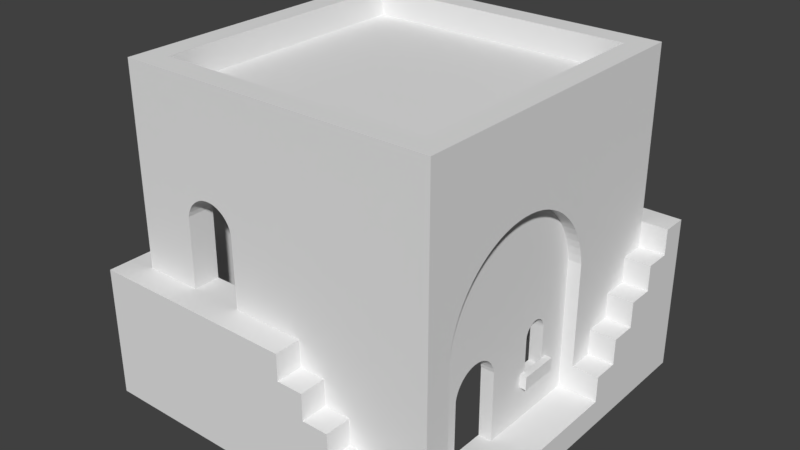 # Source: lvl1.blend  (saved by Blender 2.79.0; exported with 4.5.12 LTS)
import bpy
from mathutils import Matrix  # noqa: F401  (used for matrix-valued properties, if any)

bpy.ops.wm.read_factory_settings(use_empty=True)
scene = bpy.context.scene
scene.name = 'Scene'

# ---- collections
col_collection_1 = bpy.data.collections.new('Collection 1'); scene.collection.children.link(col_collection_1)

# ---- world
world_world = bpy.data.worlds.new('World'); scene.world = world_world
world_world.color = (0.05088, 0.05088, 0.05088)
world_world.use_sun_shadow = False
world_world.sun_shadow_jitter_overblur = 0.0
world_world.cycles.sampling_method = 'MANUAL'

# ---- meshes
me_lvl1_v3 = bpy.data.meshes.new('Lvl1 V3')
me_lvl1_v3.from_pydata([(-3.0, 13.0, -10.0), (1.0, 13.0, -10.0), (-3.0, 13.0, -11.0), (1.0, 13.0, -11.0), (1.0, 12.5, -12.0), (1.0, 12.5, -11.0), (-3.0, 12.5, -11.0), (-3.0, 12.5, -12.0), (-2.973, 19.33, -12.0), (-2.973, 19.33, -10.0), (-2.892, 19.65, -12.0), (-2.892, 19.65, -10.0), (-2.759, 19.95, -12.0), (-2.759, 19.95, -10.0), (-2.578, 20.23, -12.0), (-2.578, 20.23, -10.0), (-2.355, 20.47, -12.0), (-2.355, 20.47, -10.0), (-2.094, 20.67, -12.0), (-2.094, 20.67, -10.0), (-1.803, 20.83, -12.0), (-1.803, 20.83, -10.0), (-1.491, 20.94, -12.0), (-1.491, 20.94, -10.0), (-1.165, 20.99, -12.0), (-1.165, 20.99, -10.0), (-0.8348, 20.99, -12.0), (-0.8348, 20.99, -10.0), (-0.509, 20.94, -12.0), (-0.509, 20.94, -10.0), (-0.1966, 20.83, -12.0), (-0.1966, 20.83, -10.0), (0.0939, 20.67, -12.0), (0.0939, 20.67, -10.0), (0.3546, 20.47, -12.0), (0.3546, 20.47, -10.0), (0.5783, 20.23, -12.0), (0.5783, 20.23, -10.0), (0.7589, 19.95, -12.0), (0.7589, 19.95, -10.0), (0.8916, 19.65, -12.0), (0.8916, 19.65, -10.0), (0.9727, 19.33, -12.0), (0.9727, 19.33, -10.0), (-11.0, 19.0, 3.0), (-11.0, 16.0, 3.0), (-10.0, 19.0, 3.0), (-10.0, 16.0, 3.0), (-11.0, 16.0, 5.0), (-10.0, 16.0, 5.0), (-11.0, 19.0, 5.0), (-10.0, 19.0, 5.0), (-10.0, 19.24, 4.971), (-11.0, 19.24, 4.971), (-10.0, 19.46, 4.885), (-11.0, 19.46, 4.885), (-10.0, 19.66, 4.749), (-11.0, 19.66, 4.749), (-10.0, 19.82, 4.568), (-11.0, 19.82, 4.568), (-10.0, 19.94, 4.355), (-11.0, 19.94, 4.355), (-10.0, 19.99, 4.121), (-11.0, 19.99, 4.121), (-10.0, 19.99, 3.879), (-11.0, 19.99, 3.879), (-10.0, 19.94, 3.645), (-11.0, 19.94, 3.645), (-10.0, 19.82, 3.432), (-11.0, 19.82, 3.432), (-10.0, 19.66, 3.251), (-11.0, 19.66, 3.251), (-10.0, 19.46, 3.115), (-11.0, 19.46, 3.115), (-10.0, 19.24, 3.029), (-11.0, 19.24, 3.029), (-11.29, 14.5, -0.01008), (-12.0, 14.5, -0.01008), (-11.29, 15.0, -0.01008), (-12.0, 15.0, -0.01008), (-12.0, 15.0, 0.4899), (-11.29, 15.0, 0.4899), (-11.29, 14.5, -3.0), (-12.0, 14.5, -3.0), (-12.0, 15.0, -3.0), (-11.29, 15.0, -3.0), (-12.0, 15.0, -3.51), (-11.29, 15.0, -3.51), (-11.29, 15.5, 0.4899), (-11.29, 15.5, -3.51), (-11.0, 15.5, -3.51), (-11.0, 15.5, 0.4899), (-12.0, 14.0, 0.4899), (-11.0, 14.0, 0.4899), (-12.0, 14.0, -3.51), (-11.0, 14.0, -3.51), (-11.0, 14.0, 7.0), (-12.0, 14.0, 7.0), (-14.0, 14.0, 8.0), (-14.0, 14.0, -6.0), (-12.0, 14.0, -5.0), (-11.0, 14.0, -5.0), (-12.0, 14.0, -6.0), (-12.0, 14.0, 8.0), (-11.0, 21.97, 4.856), (-12.0, 21.97, 4.856), (-11.0, 21.9, 5.204), (-12.0, 21.9, 5.204), (-11.0, 21.77, 5.539), (-12.0, 21.77, 5.539), (-11.0, 21.6, 5.852), (-12.0, 21.6, 5.852), (-11.0, 21.39, 6.137), (-12.0, 21.39, 6.137), (-12.0, 21.14, 6.389), (-11.0, 21.14, 6.389), (-11.0, 20.85, 6.603), (-12.0, 20.85, 6.603), (-11.0, 20.54, 6.774), (-12.0, 20.54, 6.774), (-11.0, 20.2, 6.899), (-12.0, 20.2, 6.899), (-11.0, 19.86, 6.975), (-12.0, 19.86, 6.975), (-11.0, 22.0, -5.0), (-12.0, 22.0, -5.0), (-7.55, 10.0, 12.0), (-7.55, 10.0, 10.0), (-3.55, 10.0, 12.0), (-3.55, 10.0, 10.0), (-3.578, 15.33, 12.0), (-3.578, 15.33, 10.0), (-3.659, 15.65, 12.0), (-3.659, 15.65, 10.0), (-3.791, 15.95, 12.0), (-3.791, 15.95, 10.0), (-3.972, 16.23, 12.0), (-3.972, 16.23, 10.0), (-4.196, 16.47, 12.0), (-4.196, 16.47, 10.0), (-4.456, 16.67, 12.0), (-4.456, 16.67, 10.0), (-4.747, 16.83, 12.0), (-4.747, 16.83, 10.0), (-5.059, 16.94, 12.0), (-5.059, 16.94, 10.0), (-5.385, 16.99, 12.0), (-5.385, 16.99, 10.0), (-5.715, 16.99, 12.0), (-5.715, 16.99, 10.0), (-6.041, 16.94, 12.0), (-6.041, 16.94, 10.0), (-6.354, 16.83, 12.0), (-6.354, 16.83, 10.0), (-6.644, 16.67, 12.0), (-6.644, 16.67, 10.0), (-6.905, 16.47, 12.0), (-6.905, 16.47, 10.0), (-7.129, 16.23, 12.0), (-7.129, 16.23, 10.0), (-7.309, 15.95, 12.0), (-7.309, 15.95, 10.0), (-7.442, 15.65, 12.0), (-7.442, 15.65, 10.0), (-7.523, 15.33, 12.0), (-7.523, 15.33, 10.0), (11.0, 5.559, -1.992), (11.0, 5.559, -1.5), (11.5, 5.559, -1.992), (11.0, 5.559, 0.5), (11.5, 5.559, 1.008), (11.0, 5.559, 1.008), (11.0, 4.559, -1.992), (11.5, 4.559, -1.992), (11.0, 4.559, 1.008), (11.5, 4.559, 1.008), (11.0, 5.0, 0.5), (11.0, 5.0, -1.5), (11.0, 2.0, 8.0), (10.0, 2.0, 8.0), (11.0, 2.0, 4.0), (10.0, 2.0, 4.0), (11.0, 7.329, 4.027), (10.0, 7.329, 4.027), (11.0, 7.649, 4.108), (10.0, 7.649, 4.108), (11.0, 7.952, 4.241), (10.0, 7.952, 4.241), (11.0, 8.228, 4.422), (10.0, 8.228, 4.422), (11.0, 8.471, 4.645), (10.0, 8.471, 4.645), (11.0, 8.674, 4.906), (10.0, 8.674, 4.906), (11.0, 8.832, 5.197), (10.0, 8.832, 5.197), (11.0, 8.939, 5.509), (10.0, 8.939, 5.509), (11.0, 8.993, 5.835), (10.0, 8.993, 5.835), (11.0, 8.993, 6.165), (10.0, 8.993, 6.165), (11.0, 8.939, 6.491), (10.0, 8.939, 6.491), (11.0, 8.832, 6.803), (10.0, 8.832, 6.803), (11.0, 8.674, 7.094), (10.0, 8.674, 7.094), (11.0, 8.471, 7.355), (10.0, 8.471, 7.355), (11.0, 8.228, 7.578), (10.0, 8.228, 7.578), (11.0, 7.952, 7.759), (10.0, 7.952, 7.759), (11.0, 7.649, 7.892), (10.0, 7.649, 7.892), (11.0, 7.329, 7.973), (10.0, 7.329, 7.973), (10.0, 5.0, 0.5), (10.0, 8.0, 0.5), (11.0, 8.0, 0.5), (10.0, 5.0, -1.5), (11.0, 8.0, -1.5), (10.0, 8.0, -1.5), (10.0, 8.239, -1.471), (11.0, 8.239, -1.471), (10.0, 8.465, -1.385), (11.0, 8.465, -1.385), (10.0, 8.663, -1.249), (11.0, 8.663, -1.249), (10.0, 8.823, -1.068), (11.0, 8.823, -1.068), (10.0, 8.935, -0.8546), (11.0, 8.935, -0.8546), (10.0, 8.993, -0.6205), (11.0, 8.993, -0.6205), (10.0, 8.993, -0.3795), (11.0, 8.993, -0.3795), (10.0, 8.935, -0.1454), (11.0, 8.935, -0.1454), (10.0, 8.823, 0.06806), (11.0, 8.823, 0.06806), (10.0, 8.663, 0.2485), (11.0, 8.663, 0.2485), (10.0, 8.465, 0.3855), (11.0, 8.465, 0.3855), (10.0, 8.239, 0.4709), (11.0, 8.239, 0.4709), (12.0, 12.0, 10.0), (12.0, 2.0, 10.0), (11.0, 12.0, 10.0), (11.0, 2.0, 10.0), (11.0, 2.0, -4.0), (12.0, 12.0, -4.0), (12.0, 12.62, -3.888), (11.0, 12.0, -4.0), (11.0, 12.62, -3.888), (12.0, 13.24, -3.721), (11.0, 13.24, -3.721), (12.0, 13.83, -3.499), (11.0, 13.83, -3.499), (12.0, 14.4, -3.225), (11.0, 14.4, -3.225), (12.0, 14.95, -2.901), (11.0, 14.95, -2.901), (12.0, 15.46, -2.528), (11.0, 15.46, -2.528), (12.0, 15.94, -2.111), (11.0, 15.94, -2.111), (12.0, 16.38, -1.653), (11.0, 16.38, -1.653), (12.0, 16.78, -1.157), (11.0, 16.78, -1.157), (12.0, 17.13, -0.628), (11.0, 17.13, -0.628), (12.0, 17.43, -0.06927), (11.0, 17.43, -0.06927), (12.0, 17.68, 0.5143), (11.0, 17.68, 0.5143), (12.0, 17.88, 1.118), (11.0, 17.88, 1.118), (12.0, 18.02, 1.737), (11.0, 18.02, 1.737), (12.0, 18.1, 2.366), (11.0, 18.1, 2.366), (12.0, 18.13, 3.0), (11.0, 18.13, 3.0), (12.0, 18.1, 3.634), (11.0, 18.1, 3.634), (12.0, 18.02, 4.263), (11.0, 18.02, 4.263), (12.0, 17.88, 4.882), (11.0, 17.88, 4.882), (12.0, 17.68, 5.486), (11.0, 17.68, 5.486), (12.0, 17.43, 6.069), (11.0, 17.43, 6.069), (12.0, 17.13, 6.628), (11.0, 17.13, 6.628), (12.0, 16.78, 7.157), (11.0, 16.78, 7.157), (12.0, 16.38, 7.653), (11.0, 16.38, 7.653), (12.0, 15.94, 8.111), (11.0, 15.94, 8.111), (12.0, 15.46, 8.528), (11.0, 15.46, 8.528), (12.0, 14.95, 8.901), (11.0, 14.95, 8.901), (12.0, 14.4, 9.225), (11.0, 14.4, 9.225), (12.0, 13.83, 9.499), (11.0, 13.83, 9.499), (12.0, 13.24, 9.721), (11.0, 13.24, 9.721), (12.0, 12.62, 9.888), (11.0, 12.62, 9.888), (12.0, 2.0, 12.0), (12.0, 25.0, 12.0), (12.0, 25.0, -12.0), (12.0, 12.0, -12.0), (12.0, 10.0, -10.0), (12.0, 8.0, -8.0), (12.0, 6.0, -6.0), (12.0, 6.0, -8.0), (12.0, 4.0, -4.0), (12.0, 4.0, -6.0), (12.0, 8.0, -10.0), (12.0, 10.0, -12.0), (14.0, 2.0, -4.0), (14.0, 4.0, -4.0), (14.0, 4.0, -6.0), (14.0, 6.0, -6.0), (14.0, 6.0, -8.0), (14.0, 8.0, -8.0), (14.0, 8.0, -10.0), (14.0, 10.0, -10.0), (14.0, 10.0, -12.0), (14.0, 12.0, -12.0), (2.0, 10.0, 12.0), (-12.0, 25.0, 12.0), (-12.0, 10.0, 12.0), (2.0, 8.0, 12.0), (4.0, 8.0, 12.0), (4.0, 6.0, 12.0), (6.0, 6.0, 12.0), (6.0, 4.0, 12.0), (8.0, 4.0, 12.0), (8.0, 2.0, 12.0), (-10.25, 25.0, 10.25), (10.25, 25.0, 10.25), (-10.25, 25.0, -10.25), (-12.0, 25.0, -12.0), (10.25, 25.0, -10.25), (14.0, 12.0, -14.0), (-10.0, 12.0, -14.0), (-10.0, 12.0, -12.0), (-10.0, 10.0, -14.0), (-10.0, 10.0, -12.0), (-12.0, 10.0, -12.0), (14.0, -9.537e-07, 14.0), (14.0, -9.537e-07, -14.0), (14.0, 2.0, 14.0), (-12.0, 12.0, 8.0), (-12.0, 12.0, 10.0), (-12.0, 10.0, 10.0), (-12.0, 12.0, -8.5), (-12.0, 10.0, -8.5), (-12.0, 12.0, -6.0), (-14.0, 10.0, -14.0), (-14.0, 10.0, -8.5), (-14.0, 12.0, -8.5), (-14.0, 12.0, -6.0), (-14.0, 12.0, 8.0), (-14.0, 12.0, 10.0), (-14.0, 10.0, 10.0), (-14.0, -9.537e-07, -14.0), (2.0, 10.0, 14.0), (-14.0, 10.0, 14.0), (2.0, 8.0, 14.0), (4.0, 8.0, 14.0), (4.0, 6.0, 14.0), (6.0, 6.0, 14.0), (6.0, 4.0, 14.0), (8.0, 4.0, 14.0), (8.0, 2.0, 14.0), (-14.0, -9.537e-07, 14.0), (10.0, -9.537e-07, 10.0), (10.0, -9.537e-07, -10.0), (10.0, 22.0, 10.0), (10.0, 22.0, -10.0), (-10.0, 22.0, 10.0), (-10.0, -9.537e-07, 10.0), (-10.0, 22.0, -10.0), (-10.0, -9.537e-07, -10.0), (-10.25, 23.0, 10.25), (10.25, 23.0, 10.25), (10.25, 23.0, -10.25), (-10.25, 23.0, -10.25)], [], [(381, 344, 343, 380), (40, 38, 36, 34, 32, 30, 28, 26, 352, 319, 42), (5, 4, 7, 6), (208, 209, 207, 206), (198, 199, 197, 196), (36, 37, 35, 34), (88, 91, 90, 89), (192, 193, 191, 190), (204, 205, 203, 202), (158, 159, 157, 156), (301, 302, 300, 299), (32, 33, 31, 30), (126, 127, 165, 164), (216, 217, 215, 214), (196, 197, 195, 194), (174, 175, 170, 171), (254, 256, 255, 253), (150, 151, 149, 148), (104, 105, 125, 124), (70, 72, 74, 46, 47, 49, 392, 394, 393, 391, 62, 64, 66, 68), (140, 141, 139, 138), (351, 398, 397, 353), (259, 260, 258, 257), (293, 294, 292, 291), (106, 107, 105, 104), (373, 363, 103, 98), (299, 300, 298, 297), (267, 268, 266, 265), (94, 92, 80, 79, 77, 83, 84, 86), (164, 165, 163, 162), (206, 207, 205, 204), (101, 100, 102, 99, 98, 103, 97, 96, 93, 92, 94, 95), (148, 149, 147, 146), (212, 213, 211, 210), (214, 215, 213, 212), (350, 396, 395, 349), (243, 245, 244, 242), (307, 308, 306, 305), (30, 31, 29, 28), (194, 195, 193, 192), (341, 340, 352, 359, 367, 366, 368, 102, 100, 125, 105, 107, 109, 111, 113, 114, 117, 119, 121, 123, 97, 103, 363, 364, 365), (305, 306, 304, 303), (389, 391, 393, 390), (357, 358, 356, 355), (99, 102, 368, 372), (34, 35, 33, 32), (45, 47, 46, 44), (59, 118, 116, 115, 112, 110, 108, 106, 104, 124, 101, 95, 90, 91, 93, 96, 122, 120, 57, 55, 53, 50, 48, 45, 44, 75, 73, 71, 69, 67, 65, 63, 61), (244, 246, 185, 187, 189), (320, 328, 337, 338), (229, 231, 230, 228), (82, 83, 77, 76), (245, 247, 246, 244), (390, 388, 223, 224, 226, 228, 230), (61, 63, 62, 60), (20, 21, 19, 18), (3, 1, 43, 42, 4, 5), (118, 119, 117, 116), (221, 177, 167, 222, 223), (263, 264, 262, 261), (374, 364, 363, 373), (218, 219, 220, 169, 176), (287, 288, 286, 285), (169, 171, 170, 168, 166, 167), (110, 111, 109, 108), (372, 371, 370, 369, 376, 386, 378, 375, 374, 373, 98, 99), (63, 65, 64, 62), (249, 251, 250, 248), (173, 168, 170, 175), (178, 179, 217, 216), (166, 168, 173, 172), (295, 296, 294, 293), (379, 342, 339, 377), (16, 17, 15, 14), (225, 227, 226, 224), (71, 73, 72, 70), (181, 180, 182, 183), (59, 61, 60, 58), (9, 11, 13, 15, 393, 394, 388, 390, 27, 29, 31, 33, 35, 37, 39, 41, 43, 1, 0), (190, 191, 189, 188), (279, 280, 278, 277), (261, 262, 260, 259), (166, 172, 252, 255, 227, 225, 222, 167), (162, 163, 161, 160), (353, 397, 396, 350), (160, 161, 159, 158), (58, 60, 62, 391, 392, 49, 51, 52, 54, 56), (237, 239, 238, 236), (289, 290, 288, 287), (265, 266, 264, 263), (144, 145, 143, 142), (69, 71, 70, 68), (285, 286, 284, 283), (152, 153, 151, 150), (120, 121, 119, 118), (179, 178, 251, 249, 317, 348, 385, 362, 329, 252, 180, 181), (222, 225, 224, 223), (247, 220, 219, 246), (0, 2, 6, 7, 8, 9), (241, 243, 242, 240), (142, 143, 141, 140), (239, 241, 240, 238), (231, 233, 232, 230), (6, 2, 3, 5), (248, 250, 316, 315), (233, 235, 234, 232), (22, 23, 21, 20), (112, 113, 111, 110), (65, 67, 66, 64), (257, 258, 256, 254), (335, 327, 322, 334), (283, 284, 282, 281), (57, 59, 58, 56), (349, 395, 398, 351), (371, 366, 367, 370), (188, 189, 187, 186), (167, 177, 176, 169), (331, 326, 325, 330), (28, 29, 27, 26), (202, 203, 201, 200), (55, 57, 56, 54), (203, 205, 207, 209, 211, 213, 215, 217, 179, 181, 183, 185, 246, 219, 218, 221, 223, 388, 387, 389, 390, 230, 232, 234, 236, 238, 240, 242, 244, 189, 191, 193, 195, 197, 199, 201), (184, 185, 183, 182), (297, 298, 296, 295), (303, 304, 302, 301), (200, 201, 199, 198), (75, 44, 46, 74), (250, 251, 178, 216, 214, 212, 210, 208, 206, 204, 202, 200, 198, 196, 194, 192, 190, 188, 186, 184, 182, 180, 252, 172, 174, 171, 169, 220, 247, 245, 243, 241, 239, 237, 235, 233, 231, 229, 227, 255, 256, 258, 260, 262, 264, 266, 268, 270, 272, 274, 276, 278, 280, 282, 284, 286, 288, 290, 292, 294, 296, 298, 300, 302, 304, 306, 308, 310, 312, 314, 316), (134, 135, 133, 132), (67, 69, 68, 66), (372, 368, 366, 371), (146, 147, 145, 144), (133, 135, 137, 139, 141, 143, 389, 387, 392, 391, 157, 159, 161, 163, 165, 127, 129, 131), (155, 157, 391, 389, 143, 145, 147, 149, 151, 153), (384, 347, 346, 383), (73, 75, 74, 72), (129, 128, 130, 131), (375, 365, 364, 374), (132, 133, 131, 130), (311, 312, 310, 309), (352, 26, 24, 22, 20, 18, 16, 14, 12, 10, 8, 7, 4, 42, 319, 320, 356, 358, 359), (273, 274, 272, 271), (85, 82, 76, 78, 81, 88, 89, 87), (277, 278, 276, 275), (126, 341, 365, 375, 378, 377, 339, 128, 129, 127), (156, 157, 155, 154), (116, 117, 114, 115), (177, 221, 218, 176), (337, 328, 321, 336), (383, 346, 345, 382), (309, 307, 305, 303, 301, 299, 297, 295, 293, 291, 289, 287, 285, 283, 281, 279, 277, 275, 273, 271, 269, 267, 265, 263, 261, 259, 257, 254, 253, 325, 326, 323, 324, 322, 327, 321, 328, 320, 319, 318, 317, 249, 248, 315, 313, 311), (50, 53, 52, 51), (291, 292, 290, 289), (97, 123, 122, 96), (164, 162, 160, 158, 156, 154, 152, 150, 148, 146, 144, 142, 140, 138, 136, 134, 132, 130, 128, 339, 342, 343, 344, 345, 346, 347, 348, 317, 318, 340, 341, 126), (380, 343, 342, 379), (227, 229, 228, 226), (340, 318, 319, 350, 349, 351, 352), (353, 350, 319, 352, 351), (355, 356, 320, 338, 354), (334, 322, 324, 333), (136, 137, 135, 134), (354, 338, 337, 336, 335, 334, 333, 332, 331, 330, 329, 362, 360, 361), (313, 314, 312, 311), (100, 101, 124, 125), (1, 3, 2, 0), (42, 43, 41, 40), (38, 39, 37, 36), (385, 348, 347, 384), (332, 323, 326, 331), (361, 376, 369, 357, 355, 354), (48, 49, 47, 45), (112, 115, 114, 113), (12, 13, 11, 10), (333, 324, 323, 332), (40, 41, 39, 38), (172, 173, 175, 174), (186, 187, 185, 184), (26, 27, 25, 24), (24, 25, 23, 22), (53, 55, 54, 52), (315, 316, 314, 313), (82, 85, 84, 83), (77, 79, 78, 76), (395, 396, 397, 398), (138, 139, 137, 136), (309, 310, 308, 307), (369, 370, 367, 359, 358, 357), (122, 123, 121, 120), (50, 51, 49, 48), (154, 155, 153, 152), (14, 15, 13, 12), (269, 270, 268, 267), (92, 93, 91, 88, 81, 80), (10, 11, 9, 8), (271, 272, 270, 269), (27, 390, 393, 15, 17, 19, 21, 23, 25), (386, 376, 394, 392, 387, 388, 361, 360), (382, 345, 344, 381), (108, 109, 107, 106), (84, 85, 87, 86), (18, 19, 17, 16), (57, 120, 118, 59), (386, 360, 362, 385, 384, 383, 382, 381, 380, 379, 377, 378), (80, 81, 78, 79), (235, 237, 236, 234), (336, 321, 327, 335), (281, 282, 280, 279), (94, 86, 87, 89, 90, 95), (361, 388, 394, 376), (275, 276, 274, 273), (325, 253, 255, 252, 329, 330), (210, 211, 209, 208)])
me_lvl1_v3.use_remesh_preserve_volume = False
me_lvl1_v3.use_remesh_preserve_attributes = False
me_lvl1_v3.use_mirror_vertex_groups = False
me_lvl1_v3.update()

# ---- objects
ob_lvl1_v3 = bpy.data.objects.new('Lvl1 V3', me_lvl1_v3)

# ---- transforms, parenting, visibility, modifiers, constraints
ob_lvl1_v3.location = (0.0, 0.0, 0.0)
ob_lvl1_v3.rotation_euler = (1.571, -0.0, 0.0)
ob_lvl1_v3.scale = (0.03572, 0.03572, 0.03572)
ob_lvl1_v3.lineart.crease_threshold = 0.0

# ---- collection membership
col_collection_1.objects.link(ob_lvl1_v3)

# ---- scene / render settings (as saved in the file)
scene.frame_start = 1; scene.frame_end = 250; scene.frame_set(1)
scene.render.engine = 'BLENDER_EEVEE_NEXT'
scene.render.resolution_percentage = 50
scene.render.dither_intensity = 0.0
scene.cycles.use_denoising = False
scene.cycles.samples = 128
scene.cycles.sampling_pattern = 'TABULATED_SOBOL'
scene.cycles.use_adaptive_sampling = False
scene.cycles.use_light_tree = False
scene.cycles.blur_glossy = 0.0
scene.cycles.sample_clamp_indirect = 0.0
scene.view_settings.view_transform = 'Standard'
bpy.context.view_layer.update()

# ---- added for rendering (the .blend has no active camera and no usable light): camera, sun
cam_auto = bpy.data.cameras.new('AutoCamera')
cam_auto.lens = 50.0
cam_auto.sensor_width = 36.0
cam_auto.clip_end = 1000.0
ob_auto_camera = bpy.data.objects.new('AutoCamera', cam_auto)
scene.collection.objects.link(ob_auto_camera)
ob_auto_camera.location = (1.54773, -1.85728, 1.6847)
ob_auto_camera.rotation_euler = (1.09748, -7.21219e-08, 0.694738)
scene.camera = ob_auto_camera
light_auto_sun = bpy.data.lights.new('AutoSun', 'SUN')
light_auto_sun.energy = 3.0
light_auto_sun.angle = 0.0523599
ob_auto_sun = bpy.data.objects.new('AutoSun', light_auto_sun)
scene.collection.objects.link(ob_auto_sun)
ob_auto_sun.rotation_euler = (0.872665, 0.174533, 0.523599)
bpy.context.view_layer.update()
